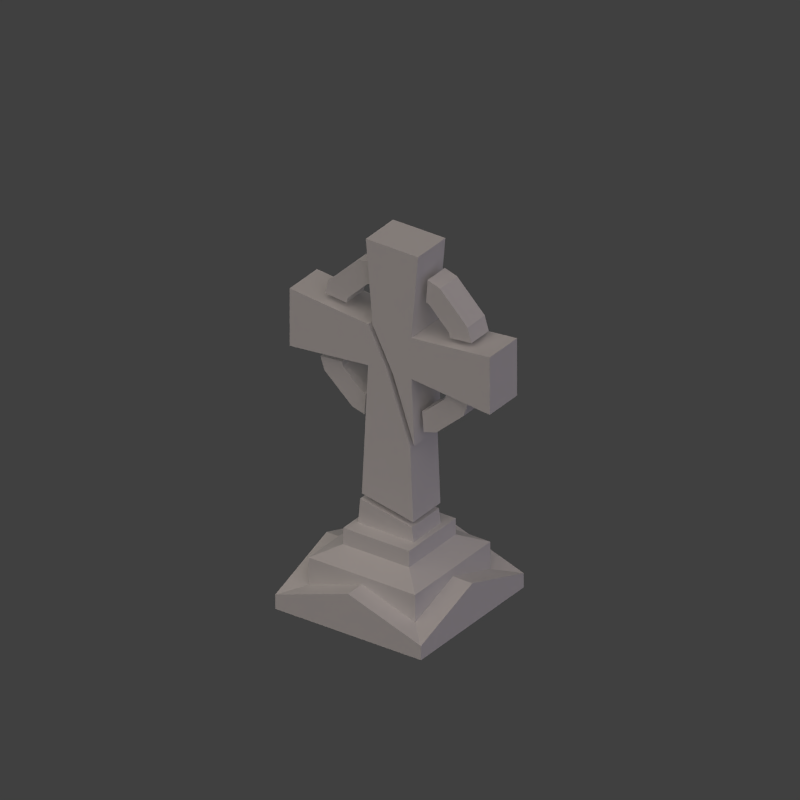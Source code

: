 # Source: gravestone.blend  (saved by Blender 2.74.0; exported with 4.5.12 LTS)
import bpy
from mathutils import Matrix  # noqa: F401  (used for matrix-valued properties, if any)

bpy.ops.wm.read_factory_settings(use_empty=True)
scene = bpy.context.scene
scene.name = 'Scene'

# ---- collections
col_collection_1 = bpy.data.collections.new('Collection 1'); scene.collection.children.link(col_collection_1)
col_collection_2 = bpy.data.collections.new('Collection 2'); scene.collection.children.link(col_collection_2)

# ---- materials (node trees are filled in below, after node groups)
mat_stone = bpy.data.materials.new('Stone')
mat_stone.alpha_threshold = 0.0
mat_stone.use_transparent_shadow = False
mat_stone.preview_render_type = 'FLAT'
mat_stone.specular_color = (0.723, 0.6549, 0.706)
mat_stone.roughness = 0.5
mat_stone.specular_intensity = 0.0
mat_stone.line_color = (0.0, 0.0, 0.0, 1.0)

# ---- material node trees

# ---- world
world_world = bpy.data.worlds.new('World'); scene.world = world_world
world_world.color = (0.05088, 0.05088, 0.05088)
world_world.use_sun_shadow = False
world_world.sun_shadow_jitter_overblur = 0.0
world_world.cycles.sampling_method = 'MANUAL'
world_world.cycles.sample_map_resolution = 256
world_world.light_settings.ao_factor = 0.5

# ---- cameras
cam_camera_001 = bpy.data.cameras.new('Camera.001')
cam_camera_001.type = 'ORTHO'
cam_camera_001.passepartout_alpha = 0.2
cam_camera_001.clip_end = 100.0
cam_camera_001.lens = 60.0
cam_camera_001.sensor_width = 32.0
cam_camera_001.sensor_height = 18.0
cam_camera_001.ortho_scale = 2.8
cam_camera_001.show_passepartout = False
cam_camera_001.show_safe_areas = True
cam_camera_001.dof.focus_distance = 0.0
cam_camera_001.dof.aperture_fstop = 128.0

# ---- lights
light_sun_005 = bpy.data.lights.new('Sun.005', 'SUN')
light_sun_005.color = (0.7997, 0.7019, 1.0)
light_sun_005.transmission_factor = 0.0
light_sun_005.angle = 1.571
light_sun_005.energy = 0.25
light_sun_005.shadow_buffer_clip_start = 0.5
light_sun_005.shadow_soft_size = 1.0
light_sun_005.shadow_cascade_max_distance = 1000.0
light_sun_005.cycles.use_multiple_importance_sampling = False
light_sun_006 = bpy.data.lights.new('Sun.006', 'SUN')
light_sun_006.transmission_factor = 0.0
light_sun_006.angle = 1.571
light_sun_006.energy = 0.25
light_sun_006.shadow_buffer_clip_start = 0.5
light_sun_006.shadow_soft_size = 1.0
light_sun_006.shadow_cascade_max_distance = 1000.0
light_sun_006.cycles.use_multiple_importance_sampling = False
light_lamp_000 = bpy.data.lights.new('Lamp.000', 'SUN')
light_lamp_000.color = (0.8157, 0.6941, 0.6118)
light_lamp_000.transmission_factor = 0.0
light_lamp_000.angle = 1.571
light_lamp_000.energy = 1.0
light_lamp_000.shadow_buffer_clip_start = 0.5
light_lamp_000.shadow_soft_size = 1.0
light_lamp_000.shadow_cascade_max_distance = 1000.0
light_lamp_000.cycles.use_multiple_importance_sampling = False

# ---- meshes
me_cube_027 = bpy.data.meshes.new('Cube.027')
me_cube_027.from_pydata([(-0.04058, -0.1919, -0.9361), (-0.04058, 0.1919, -0.9361), (-0.2492, 0.1919, -0.3338), (-0.2492, -0.1919, -0.3338), (-0.0712, -0.1919, -0.3146), (-0.0712, 0.1919, -0.3146), (-0.0712, 0.1919, 0.06869), (-0.0712, -0.1919, 0.06869), (-0.4549, -0.1919, 0.06869), (-0.4549, 0.1919, 0.06869), (-0.004042, 0.1919, 0.8465), (-0.5221, 0.1919, 0.8465), (-0.5221, -0.1919, 0.8465), (-0.004042, -0.1919, 0.8465), (0.7066, -0.1919, -0.3913), (0.7066, 0.1919, -0.3913), (0.7066, 0.1919, 0.1454), (0.7066, -0.1919, 0.1454)], [], [(9, 11, 10, 6), (3, 4, 7, 8), (3, 2, 1, 0), (8, 9, 2, 3), (8, 12, 11, 9), (7, 13, 12, 8), (6, 10, 13, 7), (10, 11, 12, 13), (6, 16, 15, 5), (7, 17, 16, 6), (4, 14, 17, 7), (14, 15, 16, 17), (0, 4, 3), (4, 0, 1, 5), (2, 5, 1), (5, 2, 9, 6), (14, 4, 5, 15)])
_k = set([(0, 1), (2, 3), (4, 5), (4, 7), (4, 14), (5, 6), (5, 15), (6, 7), (6, 9), (6, 10), (6, 16), (7, 8), (7, 13), (7, 17), (8, 9), (8, 12), (9, 11), (10, 11), (10, 13), (11, 12), (12, 13), (14, 15), (14, 17), (15, 16), (16, 17)])
me_cube_027.attributes.new('sharp_edge', 'BOOLEAN', 'EDGE').data.foreach_set('value', [ (min(e.vertices), max(e.vertices)) in _k for e in me_cube_027.edges])
_uv = me_cube_027.uv_layers.new(name='UVTex')
_uv.uv.foreach_set('vector', [0.2349, 0.08666, 0.3562, 0.1901, 0.2809, 0.2644, 0.1791, 0.1417, 0.391, 0.1262, 0.4276, 0.127, 0.4343, 0.205, 0.3562, 0.2117, 0.8564, 0.3553, 0.778, 0.3553, 0.778, 0.2251, 0.8564, 0.2251, 0.8564, 0.4477, 0.778, 0.4477, 0.778, 0.3553, 0.8564, 0.3553, 0.1966, 0.8946, 0.03711, 0.8946, 0.03711, 0.8162, 0.1966, 0.8162, 0.4343, 0.205, 0.4616, 0.3621, 0.3562, 0.3712, 0.3562, 0.2117, 0.1717, 0.4241, 0.1717, 0.5835, 0.09333, 0.5835, 0.09333, 0.4241, 0.8714, 0.9026, 0.7656, 0.9026, 0.7656, 0.8242, 0.8714, 0.8242, 0.1791, 0.1417, 0.07698, 0.2644, 0.0, 0.1864, 0.1241, 0.08597, 0.09333, 0.4241, 0.09332, 0.2644, 0.1717, 0.2644, 0.1717, 0.4241, 0.4276, 0.127, 0.5845, 0.09775, 0.5939, 0.2069, 0.4343, 0.205, 0.09333, 0.5835, 0.1717, 0.5835, 0.1717, 0.6931, 0.09333, 0.6931, 0.4229, 0.0, 0.4276, 0.127, 0.391, 0.1262, 0.5776, 0.9229, 0.5776, 0.7958, 0.656, 0.7958, 0.656, 0.9229, 0.1472, 0.05764, 0.1241, 0.08597, 0.03048, 0.0, 0.1241, 0.08597, 0.1472, 0.05764, 0.2349, 0.08666, 0.1791, 0.1417, 0.8564, 0.4477, 0.8564, 0.288, 0.9348, 0.288, 0.9348, 0.4477])
me_cube_027.materials.append(mat_stone)
me_cube_027.use_remesh_preserve_volume = False
me_cube_027.use_remesh_preserve_attributes = False
me_cube_027.use_mirror_vertex_groups = False
me_cube_027.update()
me_cube_026 = bpy.data.meshes.new('Cube.026')
me_cube_026.from_pydata([(0.2618, 0.1216, 0.1622), (0.2226, 0.1216, 0.04299), (-0.05116, 0.1216, -0.2034), (-0.1734, 0.1216, -0.239), (0.0491, 0.1216, 0.1817), (0.03744, 0.1216, 0.1392), (-0.1581, 0.1216, -0.03675), (-0.1883, 0.1216, -0.04698), (-0.1883, -0.1216, -0.04698), (-0.1581, -0.1216, -0.03675), (0.03744, -0.1216, 0.1392), (0.0491, -0.1216, 0.1817), (-0.1734, -0.1216, -0.239), (-0.05116, -0.1216, -0.2034), (0.2226, -0.1216, 0.04299), (0.2618, -0.1216, 0.1622)], [], [(6, 2, 3, 7), (5, 1, 2, 6), (4, 0, 1, 5), (15, 14, 1, 0), (14, 13, 2, 1), (13, 12, 3, 2), (10, 11, 4, 5), (9, 10, 5, 6), (12, 13, 9, 8), (13, 14, 10, 9), (14, 15, 11, 10), (7, 8, 9, 6), (8, 7, 3, 12), (4, 11, 15, 0)])
_k = set([(0, 1), (0, 4), (0, 15), (1, 2), (1, 5), (2, 3), (2, 6), (3, 7), (3, 12), (4, 5), (4, 11), (5, 6), (6, 7), (8, 9), (8, 12), (9, 10), (9, 13), (10, 11), (10, 14), (11, 15), (12, 13), (13, 14), (14, 15)])
me_cube_026.attributes.new('sharp_edge', 'BOOLEAN', 'EDGE').data.foreach_set('value', [ (min(e.vertices), max(e.vertices)) in _k for e in me_cube_026.edges])
_uv = me_cube_026.uv_layers.new(name='UVTex')
_uv.uv.foreach_set('vector', [0.4822, 0.9377, 0.4743, 0.9774, 0.4513, 0.9653, 0.4763, 0.9349, 0.5359, 0.9395, 0.5495, 0.9799, 0.4743, 0.9774, 0.4822, 0.9377, 0.5437, 0.9349, 0.5722, 0.968, 0.5495, 0.9799, 0.5359, 0.9395, 0.164, 0.9442, 0.1383, 0.9442, 0.1383, 0.8946, 0.164, 0.8946, 0.1383, 0.9442, 0.06311, 0.9442, 0.06311, 0.8946, 0.1383, 0.8946, 0.06311, 0.9442, 0.03711, 0.9442, 0.03711, 0.8946, 0.06311, 0.8946, 0.9283, 0.7347, 0.9193, 0.7347, 0.9193, 0.685, 0.9283, 0.685, 0.9821, 0.7347, 0.9283, 0.7347, 0.9283, 0.685, 0.9821, 0.685, 0.8704, 0.4747, 0.8938, 0.4634, 0.9004, 0.5033, 0.8944, 0.5059, 0.8938, 0.4634, 0.9691, 0.4634, 0.9541, 0.5033, 0.9004, 0.5033, 0.9691, 0.4634, 0.9913, 0.4761, 0.9617, 0.5081, 0.9541, 0.5033, 0.9886, 0.685, 0.9886, 0.7347, 0.9821, 0.7347, 0.9821, 0.685, 0.8704, 0.5081, 0.9201, 0.5081, 0.9201, 0.5475, 0.8704, 0.5475, 0.9348, 0.288, 0.9348, 0.2383, 0.9784, 0.2383, 0.9784, 0.288])
me_cube_026.materials.append(mat_stone)
me_cube_026.use_remesh_preserve_volume = False
me_cube_026.use_remesh_preserve_attributes = False
me_cube_026.use_mirror_vertex_groups = False
me_cube_026.update()
me_cube_025 = bpy.data.meshes.new('Cube.025')
me_cube_025.from_pydata([(0.2618, 0.1216, -0.1802), (0.2226, 0.1216, -0.04777), (-0.05116, 0.1216, 0.226), (-0.1734, 0.1216, 0.2655), (0.0491, 0.1216, -0.2019), (0.03744, 0.1216, -0.1547), (-0.1581, 0.1216, 0.04083), (-0.1883, 0.1216, 0.0522), (-0.1883, -0.1216, 0.0522), (-0.1581, -0.1216, 0.04083), (0.03744, -0.1216, -0.1547), (0.0491, -0.1216, -0.2019), (-0.1734, -0.1216, 0.2655), (-0.05116, -0.1216, 0.226), (0.2226, -0.1216, -0.04777), (0.2618, -0.1216, -0.1802)], [], [(6, 7, 3, 2), (5, 6, 2, 1), (4, 5, 1, 0), (15, 0, 1, 14), (14, 1, 2, 13), (13, 2, 3, 12), (10, 5, 4, 11), (9, 6, 5, 10), (12, 8, 9, 13), (13, 9, 10, 14), (14, 10, 11, 15), (7, 8, 12, 3), (8, 7, 6, 9), (11, 4, 0, 15)])
_k = set([(0, 1), (0, 4), (0, 15), (1, 2), (1, 5), (2, 3), (2, 6), (3, 7), (3, 12), (4, 5), (4, 11), (5, 6), (6, 7), (8, 9), (8, 12), (9, 10), (9, 13), (10, 11), (10, 14), (11, 15), (12, 13), (13, 14), (14, 15)])
me_cube_025.attributes.new('sharp_edge', 'BOOLEAN', 'EDGE').data.foreach_set('value', [ (min(e.vertices), max(e.vertices)) in _k for e in me_cube_025.edges])
_uv = me_cube_025.uv_layers.new(name='UVTex')
_uv.uv.foreach_set('vector', [0.9615, 0.9048, 0.9642, 0.9108, 0.9313, 0.9395, 0.9193, 0.9161, 0.9615, 0.8483, 0.9615, 0.9048, 0.9193, 0.9161, 0.9193, 0.837, 0.9666, 0.8398, 0.9615, 0.8483, 0.9193, 0.837, 0.9328, 0.8122, 0.0, 0.6732, 0.04968, 0.6732, 0.04968, 0.7015, 1.477e-07, 0.7015, 1.477e-07, 0.7015, 0.04968, 0.7015, 0.04968, 0.7805, 4.922e-08, 0.7805, 4.922e-08, 0.7805, 0.04968, 0.7805, 0.04968, 0.8068, 4.922e-08, 0.8068, 0.5875, 0.9229, 0.5875, 0.9726, 0.5776, 0.9726, 0.5776, 0.9229, 0.644, 0.9229, 0.644, 0.9726, 0.5875, 0.9726, 0.5875, 0.9229, 0.9039, 0.8122, 0.8719, 0.7825, 0.8749, 0.7766, 0.9166, 0.7893, 0.9166, 0.7893, 0.8749, 0.7766, 0.8768, 0.7201, 0.9193, 0.7103, 0.9193, 0.7103, 0.8768, 0.7201, 0.8719, 0.7114, 0.9067, 0.685, 0.9845, 0.3784, 0.9348, 0.3784, 0.9348, 0.3347, 0.9845, 0.3347, 0.6506, 0.9229, 0.6506, 0.9726, 0.644, 0.9726, 0.644, 0.9229, 0.9201, 0.5141, 0.9698, 0.5141, 0.9698, 0.5578, 0.9201, 0.5578])
me_cube_025.materials.append(mat_stone)
me_cube_025.use_remesh_preserve_volume = False
me_cube_025.use_remesh_preserve_attributes = False
me_cube_025.use_mirror_vertex_groups = False
me_cube_025.update()
me_cube_024 = bpy.data.meshes.new('Cube.024')
me_cube_024.from_pydata([(-0.2618, -0.1216, -0.1802), (-0.2226, -0.1216, -0.04777), (0.05116, -0.1216, 0.226), (0.1734, -0.1216, 0.2655), (-0.0491, -0.1216, -0.2019), (-0.03744, -0.1216, -0.1547), (0.1581, -0.1216, 0.04083), (0.1883, -0.1216, 0.0522), (0.1883, 0.1216, 0.0522), (0.1581, 0.1216, 0.04083), (-0.03744, 0.1216, -0.1547), (-0.0491, 0.1216, -0.2019), (0.1734, 0.1216, 0.2655), (0.05116, 0.1216, 0.226), (-0.2226, 0.1216, -0.04777), (-0.2618, 0.1216, -0.1802)], [], [(1, 0, 4, 5), (2, 1, 5, 6), (3, 2, 6, 7), (6, 5, 10, 9), (5, 4, 11, 10), (2, 3, 12, 13), (1, 2, 13, 14), (0, 1, 14, 15), (11, 15, 14, 10), (10, 14, 13, 9), (9, 13, 12, 8), (6, 9, 8, 7), (12, 3, 7, 8), (0, 15, 11, 4)])
_k = set([(0, 1), (0, 4), (0, 15), (1, 2), (1, 5), (2, 3), (2, 6), (3, 7), (3, 12), (4, 5), (4, 11), (5, 6), (6, 7), (8, 9), (8, 12), (9, 10), (9, 13), (10, 11), (10, 14), (11, 15), (12, 13), (13, 14), (14, 15)])
me_cube_024.attributes.new('sharp_edge', 'BOOLEAN', 'EDGE').data.foreach_set('value', [ (min(e.vertices), max(e.vertices)) in _k for e in me_cube_024.edges])
_uv = me_cube_024.uv_layers.new(name='UVTex')
_uv.uv.foreach_set('vector', [0.9201, 0.5826, 0.9336, 0.5578, 0.9674, 0.5854, 0.9623, 0.5939, 0.9201, 0.6617, 0.9201, 0.5826, 0.9623, 0.5939, 0.9623, 0.6504, 0.932, 0.685, 0.9201, 0.6617, 0.9623, 0.6504, 0.965, 0.6564, 0.9193, 0.8056, 0.9193, 0.7492, 0.969, 0.7492, 0.969, 0.8056, 0.9193, 0.7492, 0.9193, 0.7392, 0.969, 0.7392, 0.969, 0.7492, 0.9201, 0.6588, 0.9201, 0.685, 0.8704, 0.685, 0.8704, 0.6588, 0.9201, 0.5797, 0.9201, 0.6588, 0.8704, 0.6588, 0.8704, 0.5797, 0.9201, 0.5515, 0.9201, 0.5797, 0.8704, 0.5797, 0.8704, 0.5515, 0.8719, 0.8387, 0.9067, 0.8122, 0.9193, 0.8375, 0.8768, 0.8473, 0.8768, 0.8473, 0.9193, 0.8375, 0.9166, 0.9165, 0.8749, 0.9038, 0.8749, 0.9038, 0.9166, 0.9165, 0.9039, 0.9394, 0.8719, 0.9097, 0.9193, 0.8056, 0.969, 0.8056, 0.969, 0.8122, 0.9193, 0.8122, 0.9845, 0.3317, 0.9348, 0.3317, 0.9348, 0.288, 0.9845, 0.288, 0.9193, 0.9395, 0.969, 0.9395, 0.969, 0.9831, 0.9193, 0.9831])
me_cube_024.materials.append(mat_stone)
me_cube_024.use_remesh_preserve_volume = False
me_cube_024.use_remesh_preserve_attributes = False
me_cube_024.use_mirror_vertex_groups = False
me_cube_024.update()
me_cube_023 = bpy.data.meshes.new('Cube.023')
me_cube_023.from_pydata([(-0.2618, -0.1216, 0.1622), (-0.2226, -0.1216, 0.04299), (0.05116, -0.1216, -0.2034), (0.1734, -0.1216, -0.239), (-0.0491, -0.1216, 0.1817), (-0.03744, -0.1216, 0.1392), (0.1581, -0.1216, -0.03675), (0.1883, -0.1216, -0.04698), (0.1883, 0.1216, -0.04698), (0.1581, 0.1216, -0.03675), (-0.03744, 0.1216, 0.1392), (-0.0491, 0.1216, 0.1817), (0.1734, 0.1216, -0.239), (0.05116, 0.1216, -0.2034), (-0.2226, 0.1216, 0.04299), (-0.2618, 0.1216, 0.1622)], [], [(1, 5, 4, 0), (2, 6, 5, 1), (3, 7, 6, 2), (6, 9, 10, 5), (5, 10, 11, 4), (2, 13, 12, 3), (1, 14, 13, 2), (0, 15, 14, 1), (11, 10, 14, 15), (10, 9, 13, 14), (9, 8, 12, 13), (9, 6, 7, 8), (3, 12, 8, 7), (15, 0, 4, 11)])
_k = set([(0, 1), (0, 4), (0, 15), (1, 2), (1, 5), (2, 3), (2, 6), (3, 7), (3, 12), (4, 5), (4, 11), (5, 6), (6, 7), (8, 9), (8, 12), (9, 10), (9, 13), (10, 11), (10, 14), (11, 15), (12, 13), (13, 14), (14, 15)])
me_cube_023.attributes.new('sharp_edge', 'BOOLEAN', 'EDGE').data.foreach_set('value', [ (min(e.vertices), max(e.vertices)) in _k for e in me_cube_023.edges])
_uv = me_cube_023.uv_layers.new(name='UVTex')
_uv.uv.foreach_set('vector', [0.3531, 0.9349, 0.3667, 0.9753, 0.359, 0.9799, 0.3304, 0.9469, 0.4283, 0.9375, 0.4204, 0.9772, 0.3667, 0.9753, 0.3531, 0.9349, 0.4513, 0.9496, 0.4263, 0.9799, 0.4204, 0.9772, 0.4283, 0.9375, 0.9348, 0.3849, 0.9845, 0.3849, 0.9845, 0.4387, 0.9348, 0.4387, 0.9348, 0.4387, 0.9845, 0.4387, 0.9845, 0.4477, 0.9348, 0.4477, 0.7568, 0.9523, 0.7568, 0.9026, 0.7828, 0.9026, 0.7828, 0.9523, 0.6816, 0.9523, 0.6816, 0.9026, 0.7568, 0.9026, 0.7568, 0.9523, 0.656, 0.9523, 0.656, 0.9026, 0.6816, 0.9026, 0.6816, 0.9523, 0.06672, 0.9442, 0.07431, 0.9491, 0.05934, 0.989, 0.03711, 0.9763, 0.07431, 0.9491, 0.128, 0.9491, 0.1346, 0.989, 0.05934, 0.989, 0.128, 0.9491, 0.134, 0.9465, 0.158, 0.9777, 0.1346, 0.989, 0.9845, 0.3849, 0.9348, 0.3849, 0.9348, 0.3784, 0.9845, 0.3784, 0.3065, 0.8946, 0.3562, 0.8946, 0.3562, 0.9339, 0.3065, 0.9339, 0.9348, 0.04968, 0.9348, 2.461e-08, 0.9784, 0.0, 0.9784, 0.04968])
me_cube_023.materials.append(mat_stone)
me_cube_023.use_remesh_preserve_volume = False
me_cube_023.use_remesh_preserve_attributes = False
me_cube_023.use_mirror_vertex_groups = False
me_cube_023.update()
me_cube_022 = bpy.data.meshes.new('Cube.022')
me_cube_022.from_pydata([(0.5161, 0.1919, -1.02), (0.5161, -0.1919, -1.02), (0.008309, -0.1919, -0.9175), (0.008309, 0.1919, -0.9175), (0.07034, 0.1919, 0.3009), (0.07034, -0.1919, 0.3009), (0.07034, -0.1919, 0.6842), (0.07034, 0.1919, 0.6842), (-0.7075, 0.1919, 0.2243), (-0.7075, -0.1919, 0.2243), (-0.7075, -0.1919, 0.7609), (-0.7075, 0.1919, 0.7609), (0.2622, 0.1919, 0.3009), (0.2622, -0.1919, 0.3009), (0.4877, 0.1919, -0.3339), (0.4877, -0.1919, -0.3339)], [], [(3, 0, 1, 2), (1, 15, 5, 2), (3, 2, 5, 4), (15, 13, 5), (12, 4, 7), (5, 13, 6), (6, 10, 9, 5), (7, 11, 10, 6), (4, 8, 11, 7), (8, 9, 10, 11), (1, 0, 14, 15), (14, 4, 12), (0, 3, 4, 14), (14, 12, 13, 15), (6, 13, 12, 7), (8, 4, 5, 9)])
_k = set([(0, 1), (0, 3), (0, 14), (1, 2), (1, 15), (2, 3), (2, 5), (3, 4), (4, 5), (4, 7), (4, 8), (4, 12), (5, 6), (5, 9), (5, 13), (6, 7), (6, 10), (7, 11), (8, 9), (8, 11), (9, 10), (10, 11)])
me_cube_022.attributes.new('sharp_edge', 'BOOLEAN', 'EDGE').data.foreach_set('value', [ (min(e.vertices), max(e.vertices)) in _k for e in me_cube_022.edges])
_uv = me_cube_022.uv_layers.new(name='UVTex')
_uv.uv.foreach_set('vector', [0.9348, 0.0, 0.9348, 0.1058, 0.8564, 0.1058, 0.8564, 1.23e-08, 0.7036, 0.0, 0.7612, 0.1279, 0.743, 0.282, 0.6203, 0.06515, 2.461e-08, 0.2644, 0.07838, 0.2644, 0.07838, 0.5136, 0.0, 0.5136, 0.7612, 0.1279, 0.778, 0.2645, 0.743, 0.282, 0.1801, 0.5206, 0.2133, 0.5414, 0.1717, 0.6077, 0.743, 0.282, 0.778, 0.2645, 0.778, 0.352, 0.778, 0.352, 0.643, 0.4371, 0.5939, 0.3391, 0.743, 0.282, 0.3562, 0.8946, 0.1966, 0.8946, 0.1966, 0.8162, 0.3562, 0.8162, 0.2133, 0.5414, 0.3562, 0.6125, 0.298, 0.7054, 0.1717, 0.6077, 0.656, 0.9026, 0.656, 0.8242, 0.7656, 0.8242, 0.7656, 0.9026, 0.8564, 0.1478, 0.9348, 0.1478, 0.9348, 0.288, 0.8564, 0.288, 0.2099, 0.3862, 0.2133, 0.5414, 0.1801, 0.5206, 0.2794, 0.2644, 0.3562, 0.3373, 0.2133, 0.5414, 0.2099, 0.3862, 0.8564, 7.383e-08, 0.8564, 0.1376, 0.778, 0.1376, 0.778, 0.0, 0.778, 0.2251, 0.778, 0.1376, 0.8564, 0.1376, 0.8564, 0.2251, 0.07838, 0.5136, 0.07838, 0.6732, 0.0, 0.6732, 2.461e-08, 0.5136])
me_cube_022.materials.append(mat_stone)
me_cube_022.use_remesh_preserve_volume = False
me_cube_022.use_remesh_preserve_attributes = False
me_cube_022.use_mirror_vertex_groups = False
me_cube_022.update()
me_cube_021 = bpy.data.meshes.new('Cube.021')
me_cube_021.from_pydata([(0.3362, 0.1806, 0.5135), (0.3362, -0.2008, 0.5135), (-0.214, -0.2008, 0.5135), (-0.214, 0.1806, 0.5135), (0.3887, 0.3171, 0.5107), (0.3887, -0.3374, 0.5107), (-0.2658, -0.3374, 0.5107), (-0.2658, 0.3171, 0.5107), (0.3887, 0.3171, 0.3592), (0.3887, -0.3374, 0.3592), (-0.2658, -0.3374, 0.3592), (-0.2658, 0.3171, 0.3592), (0.5895, 0.518, 0.2622), (0.5895, -0.5383, 0.2622), (-0.4667, -0.5383, 0.2622), (-0.4667, 0.518, 0.2622), (0.5909, -0.5393, 0.007646), (-0.4665, -0.5393, 0.007646), (0.5909, 0.5181, 0.007646), (-0.4665, 0.5181, 0.007646), (0.5909, -0.01061, 0.1881), (0.06223, -0.5393, 0.1881), (-0.4665, -0.01061, 0.1881), (0.06223, 0.5181, 0.1881), (0.06223, 0.7116, 0.1881), (-0.66, -0.01061, 0.1881), (0.06223, -0.7328, 0.1881), (0.7844, -0.01061, 0.1881), (-0.66, 0.7116, -0.05812), (0.7844, 0.7116, -0.05812), (-0.66, -0.7328, -0.05812), (0.7844, -0.7328, -0.05812), (0.7844, 0.7116, -0.1911), (0.7844, -0.7328, -0.1911), (-0.66, -0.7328, -0.1911), (-0.66, 0.7116, -0.1911), (0.3177, 0.1806, 0.6441), (0.3177, -0.2008, 0.6441), (-0.1928, -0.2008, 0.7461), (-0.1928, 0.1806, 0.7461)], [], [(0, 1, 5, 4), (1, 2, 6, 5), (2, 3, 7, 6), (3, 0, 4, 7), (4, 5, 9, 8), (5, 6, 10, 9), (6, 7, 11, 10), (7, 4, 8, 11), (8, 9, 13, 12), (9, 10, 14, 13), (10, 11, 15, 14), (11, 8, 12, 15), (21, 13, 14), (20, 12, 13), (12, 23, 15), (22, 14, 15), (15, 19, 22), (23, 19, 15), (12, 18, 23), (20, 18, 12), (13, 16, 20), (21, 16, 13), (14, 17, 21), (22, 17, 14), (31, 27, 20, 16), (27, 29, 18, 20), (26, 31, 16, 21), (30, 26, 21, 17), (28, 25, 22, 19), (25, 30, 17, 22), (29, 24, 23, 18), (24, 28, 19, 23), (24, 29, 28), (25, 28, 30), (26, 30, 31), (27, 31, 29), (33, 32, 29, 31), (34, 33, 31, 30), (35, 34, 30, 28), (32, 35, 28, 29), (37, 38, 2, 1), (38, 39, 3, 2), (0, 3, 39, 36), (36, 37, 1, 0), (36, 39, 38, 37)])
_k = set([(0, 1), (0, 3), (0, 4), (1, 2), (1, 5), (2, 3), (2, 6), (3, 7), (4, 5), (4, 7), (4, 8), (5, 6), (5, 9), (6, 7), (6, 10), (7, 11), (8, 9), (8, 11), (8, 12), (9, 10), (9, 13), (10, 11), (10, 14), (11, 15), (12, 13), (12, 15), (13, 14), (14, 15), (36, 37), (36, 39), (37, 38), (38, 39)])
me_cube_021.attributes.new('sharp_edge', 'BOOLEAN', 'EDGE').data.foreach_set('value', [ (min(e.vertices), max(e.vertices)) in _k for e in me_cube_021.edges])
_uv = me_cube_021.uv_layers.new(name='UVTex')
_uv.uv.foreach_set('vector', [0.803, 0.8242, 0.7251, 0.8242, 0.6972, 0.8135, 0.8309, 0.8135, 0.5203, 0.6849, 0.4079, 0.685, 0.3973, 0.6571, 0.531, 0.657, 0.4253, 0.7958, 0.5032, 0.7958, 0.5311, 0.8065, 0.3974, 0.8064, 0.4086, 0.3712, 0.521, 0.3718, 0.5316, 0.3998, 0.3979, 0.399, 0.8309, 0.8135, 0.6972, 0.8135, 0.6972, 0.7826, 0.8309, 0.7826, 0.531, 0.657, 0.3973, 0.6571, 0.3973, 0.6262, 0.531, 0.6261, 0.3974, 0.8064, 0.5311, 0.8065, 0.5311, 0.8374, 0.3974, 0.8374, 0.3979, 0.399, 0.5316, 0.3998, 0.5314, 0.4307, 0.3977, 0.43, 0.8309, 0.7826, 0.6972, 0.7826, 0.6562, 0.737, 0.8719, 0.737, 0.531, 0.6261, 0.3973, 0.6262, 0.3562, 0.5807, 0.5719, 0.5805, 0.3974, 0.8374, 0.5311, 0.8374, 0.5721, 0.8829, 0.3564, 0.8829, 0.3977, 0.43, 0.5314, 0.4307, 0.5722, 0.4765, 0.3564, 0.4753, 0.4642, 0.5654, 0.5719, 0.5805, 0.3562, 0.5807, 0.7639, 0.7219, 0.8719, 0.737, 0.6562, 0.737, 0.5722, 0.4765, 0.4644, 0.491, 0.3564, 0.4753, 0.4642, 0.8981, 0.3564, 0.8829, 0.5721, 0.8829, 0.5721, 0.8829, 0.5722, 0.9349, 0.4642, 0.8981, 0.4644, 0.491, 0.3562, 0.5273, 0.3564, 0.4753, 0.5722, 0.4765, 0.5722, 0.5285, 0.4644, 0.491, 0.7639, 0.7219, 0.8719, 0.685, 0.8719, 0.737, 0.6562, 0.737, 0.656, 0.685, 0.7639, 0.7219, 0.4642, 0.5654, 0.5722, 0.5285, 0.5719, 0.5805, 0.3562, 0.5807, 0.3562, 0.5287, 0.4642, 0.5654, 0.4642, 0.8981, 0.3562, 0.9349, 0.3564, 0.8829, 0.05728, 0.7329, 0.2063, 0.7784, 0.2063, 0.8162, 0.08677, 0.7861, 0.2063, 0.7784, 0.3553, 0.7329, 0.3258, 0.7861, 0.2063, 0.8162, 0.7213, 0.5364, 0.8704, 0.4908, 0.8409, 0.5441, 0.7213, 0.5742, 0.5722, 0.4908, 0.7213, 0.5364, 0.7213, 0.5742, 0.6017, 0.5441, 0.6551, 0.7683, 0.5061, 0.7228, 0.5061, 0.685, 0.6256, 0.7151, 0.5061, 0.7228, 0.3571, 0.7683, 0.3866, 0.7151, 0.5061, 0.685, 0.8704, 0.6576, 0.7213, 0.612, 0.7213, 0.5742, 0.8409, 0.6043, 0.7213, 0.612, 0.5722, 0.6576, 0.6017, 0.6043, 0.7213, 0.5742, 0.7213, 0.612, 0.8704, 0.6576, 0.5722, 0.6576, 0.5061, 0.7228, 0.6551, 0.7683, 0.3571, 0.7683, 0.7213, 0.5364, 0.5722, 0.4908, 0.8704, 0.4908, 0.2063, 0.7784, 0.05728, 0.7329, 0.3553, 0.7329, 0.05728, 0.7054, 0.3562, 0.7054, 0.3553, 0.7329, 0.05728, 0.7329, 0.5722, 0.4634, 0.8704, 0.4634, 0.8704, 0.4908, 0.5722, 0.4908, 0.656, 0.7958, 0.3562, 0.7958, 0.3571, 0.7683, 0.6551, 0.7683, 0.8704, 0.685, 0.5722, 0.685, 0.5722, 0.6576, 0.8704, 0.6576, 0.8885, 0.9887, 0.7828, 1.0, 0.7828, 0.9523, 0.8947, 0.9625, 0.7935, 0.9026, 0.8714, 0.9026, 0.8714, 0.9503, 0.7935, 0.9503, 0.7683, 0.9998, 0.656, 0.9998, 0.6603, 0.9523, 0.7645, 0.9731, 0.9343, 0.1478, 0.8564, 0.1478, 0.8564, 0.1208, 0.9343, 0.1208, 0.3029, 0.9725, 0.1966, 0.9725, 0.1966, 0.8946, 0.3029, 0.8946])
me_cube_021.materials.append(mat_stone)
me_cube_021.use_remesh_preserve_volume = False
me_cube_021.use_remesh_preserve_attributes = False
me_cube_021.use_mirror_vertex_groups = False
me_cube_021.update()

# ---- objects
ob_gravestone_006 = bpy.data.objects.new('Gravestone.006', me_cube_027)
ob_gravestone_005 = bpy.data.objects.new('Gravestone.005', me_cube_026)
ob_gravestone_004 = bpy.data.objects.new('Gravestone.004', me_cube_025)
ob_gravestone_003 = bpy.data.objects.new('Gravestone.003', me_cube_024)
ob_gravestone_002 = bpy.data.objects.new('Gravestone.002', me_cube_023)
ob_gravestone_001 = bpy.data.objects.new('Gravestone.001', me_cube_022)
ob_gravestone = bpy.data.objects.new('Gravestone', me_cube_021)
ob_renderplatform = bpy.data.objects.new('RenderPlatform', None)
ob_camera = bpy.data.objects.new('Camera', cam_camera_001)
ob_sun_001 = bpy.data.objects.new('Sun.001', light_sun_005)
ob_sun_002 = bpy.data.objects.new('Sun.002', light_sun_006)
ob_sun = bpy.data.objects.new('Sun', light_lamp_000)

# ---- transforms, parenting, visibility, modifiers, constraints
ob_gravestone_006.location = (0.1374, -1.334e-07, 1.101)
ob_gravestone_006.scale = (0.432, 0.432, 0.432)
ob_gravestone_006.lock_rotations_4d = False
ob_gravestone_006.empty_display_type = 'ARROWS'
ob_gravestone_006.color = (0.0, 0.0, 0.0, 1.0)
ob_gravestone_006.lineart.crease_threshold = 0.0
ob_gravestone_005.location = (0.2133, -9.551e-08, 0.8501)
ob_gravestone_005.scale = (0.432, 0.432, 0.432)
ob_gravestone_005.lock_rotations_4d = False
ob_gravestone_005.empty_display_type = 'ARROWS'
ob_gravestone_005.color = (0.0, 0.0, 0.0, 1.0)
ob_gravestone_005.lineart.crease_threshold = 0.0
ob_gravestone_004.location = (0.2299, -1.518e-07, 1.252)
ob_gravestone_004.scale = (0.432, 0.432, 0.432)
ob_gravestone_004.lock_rotations_4d = False
ob_gravestone_004.empty_display_type = 'ARROWS'
ob_gravestone_004.color = (0.0, 0.0, 0.0, 1.0)
ob_gravestone_004.lineart.crease_threshold = 0.0
ob_gravestone_003.location = (-0.1714, -1.511e-07, 1.247)
ob_gravestone_003.scale = (0.432, 0.432, 0.432)
ob_gravestone_003.lock_rotations_4d = False
ob_gravestone_003.empty_display_type = 'ARROWS'
ob_gravestone_003.color = (0.0, 0.0, 0.0, 1.0)
ob_gravestone_003.lineart.crease_threshold = 0.0
ob_gravestone_002.location = (-0.1906, -9.677e-08, 0.8375)
ob_gravestone_002.scale = (0.432, 0.432, 0.432)
ob_gravestone_002.lock_rotations_4d = False
ob_gravestone_002.empty_display_type = 'ARROWS'
ob_gravestone_002.color = (0.0, 0.0, 0.0, 1.0)
ob_gravestone_002.lineart.crease_threshold = 0.0
ob_gravestone_001.location = (-0.1085, -9.698e-08, 0.8295)
ob_gravestone_001.scale = (0.432, 0.432, 0.432)
ob_gravestone_001.lock_rotations_4d = False
ob_gravestone_001.empty_display_type = 'ARROWS'
ob_gravestone_001.color = (0.0, 0.0, 0.0, 1.0)
ob_gravestone_001.lineart.crease_threshold = 0.0
ob_gravestone.location = (-0.02592, 2.366e-09, 0.0901)
ob_gravestone.scale = (0.432, 0.432, 0.432)
ob_gravestone.lock_rotations_4d = False
ob_gravestone.empty_display_type = 'ARROWS'
ob_gravestone.color = (0.0, 0.0, 0.0, 1.0)
ob_gravestone.lineart.crease_threshold = 0.0
ob_renderplatform.location = (0.0, 0.0, 0.0)
ob_renderplatform.rotation_euler = (2.005e-08, -4.841e-08, 81.51)
ob_renderplatform.lock_rotations_4d = False
ob_renderplatform.empty_display_type = 'ARROWS'
ob_renderplatform.empty_image_offset = (0.0, 0.0)
ob_renderplatform.lineart.crease_threshold = 0.0
ob_camera.parent = ob_renderplatform
ob_camera.matrix_parent_inverse = Matrix(((1.0, -7.359e-05, 4.841e-08, 0.0), (7.359e-05, 1.0, 2.005e-08, 0.0), (-4.841e-08, -2.005e-08, 1.0, 0.0), (0.0, 0.0, 0.0, 1.0)))
ob_camera.location = (5.0, -5.0, 4.89)
ob_camera.rotation_euler = (1.047, 0.0, 0.7854)
ob_camera.lock_rotations_4d = False
ob_camera.empty_display_type = 'ARROWS'
ob_camera.color = (0.0, 0.0, 0.0, 0.0)
ob_camera.display_type = 'WIRE'
ob_camera.lineart.crease_threshold = 0.0
ob_sun_001.parent = ob_renderplatform
ob_sun_001.matrix_parent_inverse = Matrix(((1.0, -9.136e-05, 4.841e-08, 0.0), (9.136e-05, 1.0, 2.005e-08, 0.0), (-4.841e-08, -2.005e-08, 1.0, 0.0), (0.0, 0.0, 0.0, 1.0)))
ob_sun_001.location = (6.851, 7.839, 11.54)
ob_sun_001.rotation_euler = (1.381, -0.06972, 1.625)
ob_sun_001.lineart.crease_threshold = 0.0
ob_sun_002.parent = ob_renderplatform
ob_sun_002.matrix_parent_inverse = Matrix(((1.0, -9.136e-05, 4.841e-08, 0.0), (9.136e-05, 1.0, 2.005e-08, 0.0), (-4.841e-08, -2.005e-08, 1.0, 0.0), (0.0, 0.0, 0.0, 1.0)))
ob_sun_002.location = (7.5, 6.39, 12.03)
ob_sun_002.rotation_euler = (-1.863, -0.7379, 1.579)
ob_sun_002.lineart.crease_threshold = 0.0
ob_sun.parent = ob_renderplatform
ob_sun.matrix_parent_inverse = Matrix(((1.0, -9.136e-05, 4.841e-08, 0.0), (9.136e-05, 1.0, 2.005e-08, 0.0), (-4.841e-08, -2.005e-08, 1.0, 0.0), (0.0, 0.0, 0.0, 1.0)))
ob_sun.location = (7.5, 9.0, 7.5)
ob_sun.rotation_euler = (0.4847, 0.4381, -0.2138)
ob_sun.lock_rotations_4d = False
ob_sun.empty_display_type = 'ARROWS'
ob_sun.lineart.crease_threshold = 0.0

# ---- collection membership
col_collection_1.objects.link(ob_gravestone_006)
col_collection_1.objects.link(ob_gravestone_005)
col_collection_1.objects.link(ob_gravestone_004)
col_collection_1.objects.link(ob_gravestone_003)
col_collection_1.objects.link(ob_gravestone_002)
col_collection_1.objects.link(ob_gravestone_001)
col_collection_1.objects.link(ob_gravestone)
col_collection_1.objects.link(ob_renderplatform)
col_collection_1.objects.link(ob_camera)
col_collection_1.objects.link(ob_sun_001)
col_collection_1.objects.link(ob_sun_002)
col_collection_1.objects.link(ob_sun)
col_collection_2.objects.link(ob_renderplatform)
col_collection_2.objects.link(ob_sun_001)
col_collection_2.objects.link(ob_sun_002)
col_collection_2.objects.link(ob_sun)

# ---- scene / render settings (as saved in the file)
scene.camera = ob_camera
scene.frame_start = 1; scene.frame_end = 24; scene.frame_set(0)
scene.render.engine = 'BLENDER_EEVEE_NEXT'
scene.render.image_settings.compression = 90
scene.render.resolution_x = 512
scene.render.resolution_y = 512
scene.render.resolution_percentage = 25
scene.render.fps = 8
scene.render.fps_base = 1.001
scene.render.dither_intensity = 0.0
scene.render.bake_margin = 2
scene.render.bake_bias = 0.0
scene.cycles.use_denoising = False
scene.cycles.samples = 10
scene.cycles.sampling_pattern = 'TABULATED_SOBOL'
scene.cycles.light_sampling_threshold = 0.0
scene.cycles.use_adaptive_sampling = False
scene.cycles.use_light_tree = False
scene.cycles.blur_glossy = 0.0
scene.cycles.volume_bounces = 1
scene.cycles.pixel_filter_type = 'GAUSSIAN'
scene.cycles.sample_clamp_indirect = 0.0
scene.view_settings.view_transform = 'Standard'
bpy.context.view_layer.update()
